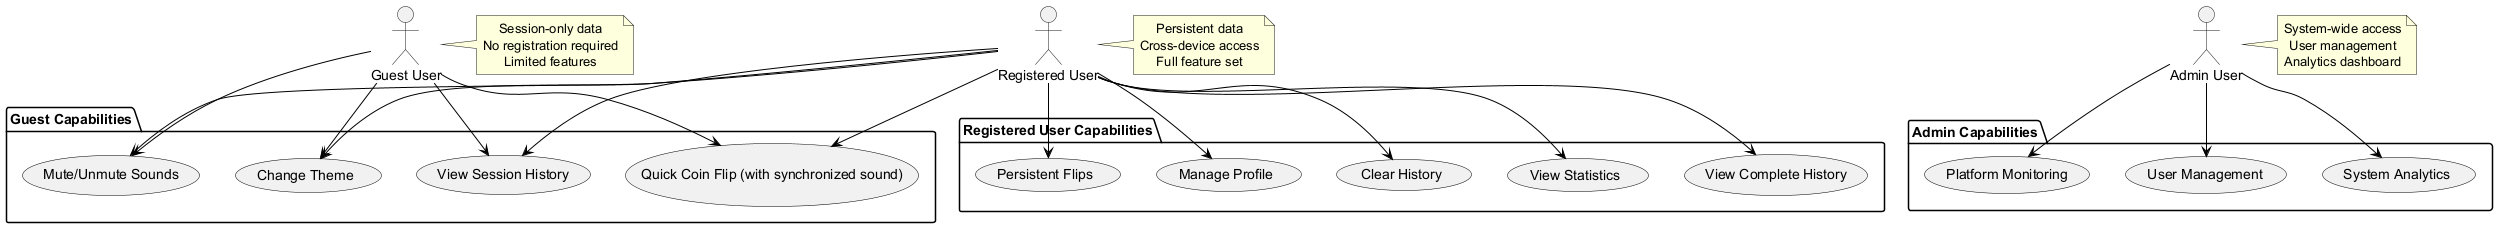

The diagram above was rendered by PlantUML. Its source (embedded in the PNG):
@startuml User-Personas
!include <archimate/Archimate>

actor "Guest User" as Guest
actor "Registered User" as User
actor "Admin User" as Admin

package "Guest Capabilities" {
    usecase "Quick Coin Flip (with synchronized sound)" as UC1
    usecase "View Session History" as UC2
    usecase "Change Theme" as UC3
    usecase "Mute/Unmute Sounds" as UC4
}

package "Registered User Capabilities" {
    usecase "Persistent Flips" as UC5
    usecase "View Complete History" as UC6
    usecase "View Statistics" as UC7
    usecase "Clear History" as UC8
    usecase "Manage Profile" as UC9
}

package "Admin Capabilities" {
    usecase "System Analytics" as UC10
    usecase "User Management" as UC11
    usecase "Platform Monitoring" as UC12
}

Guest --> UC1
Guest --> UC2
Guest --> UC3
Guest --> UC4

User --> UC1
User --> UC2
User --> UC3
User --> UC4
User --> UC5
User --> UC6
User --> UC7
User --> UC8
User --> UC9

Admin --> UC10
Admin --> UC11
Admin --> UC12

note right of Guest : Session-only data\nNo registration required\nLimited features
note right of User : Persistent data\nCross-device access\nFull feature set
note right of Admin : System-wide access\nUser management\nAnalytics dashboard

@enduml